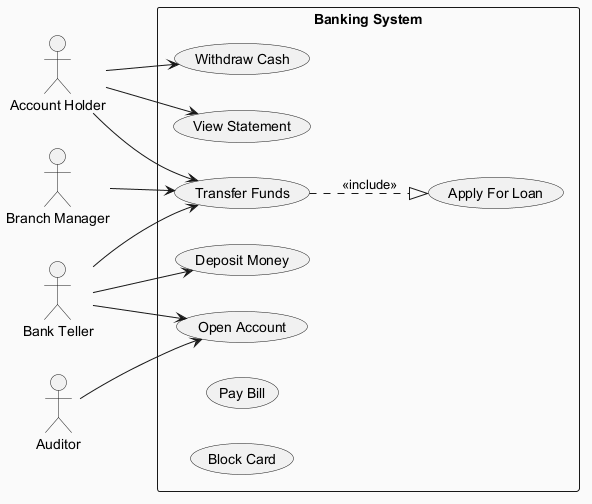

The diagram above was rendered by PlantUML. Its source (embedded in the PNG):
@startuml
skinparam backgroundColor #FAFAFA
skinparam classBackgroundColor #FFF3E0
skinparam classBorderColor #E65100
left to right direction
actor "Account Holder" as AH
actor "Auditor" as A
actor "Branch Manager" as BM
actor "Bank Teller" as BT
rectangle "Banking System" {
  usecase "Open Account" as UC_OpenAccount
  usecase "View Statement" as UC_ViewStatement
  usecase "Withdraw Cash" as UC_WithdrawCash
  usecase "Transfer Funds" as UC_TransferFunds
  usecase "Deposit Money" as UC_DepositMoney
  usecase "Pay Bill" as UC_PayBill
  usecase "Apply For Loan" as UC_ApplyForLoan
  usecase "Block Card" as UC_BlockCard
}
AH --> UC_TransferFunds
AH --> UC_WithdrawCash
AH --> UC_ViewStatement
A --> UC_OpenAccount
BM --> UC_TransferFunds
BT --> UC_TransferFunds
BT --> UC_DepositMoney
BT --> UC_OpenAccount
UC_TransferFunds ..|> UC_ApplyForLoan : <<include>>
@enduml